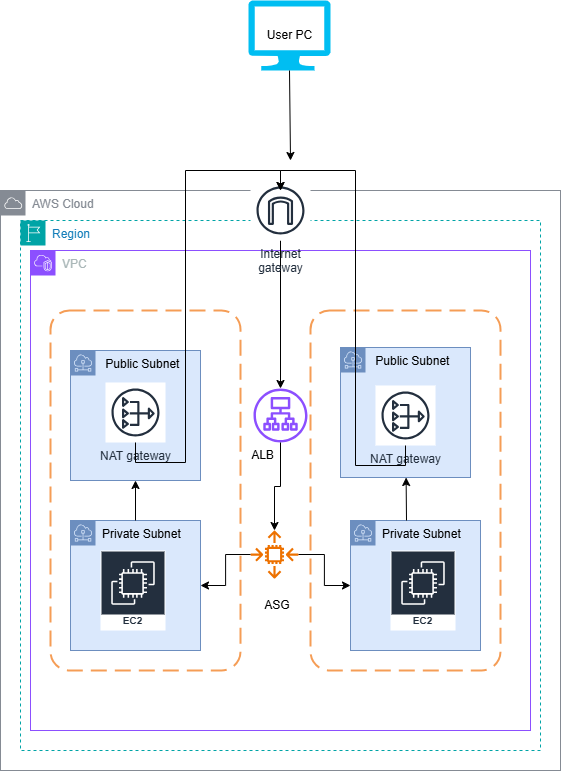

The diagram above was exported from draw.io. Its source (the exported page's mxGraphModel, read from the mxfile embedded in the PNG):
<mxGraphModel dx="1428" dy="841" grid="1" gridSize="10" guides="1" tooltips="1" connect="1" arrows="1" fold="1" page="1" pageScale="1" pageWidth="850" pageHeight="1100" math="0" shadow="0">
  <root>
    <mxCell id="0" />
    <mxCell id="1" parent="0" />
    <mxCell id="wTjz0Gin9k7hWys4DNRP-9" value="AWS Cloud" style="sketch=0;outlineConnect=0;gradientColor=none;html=1;whiteSpace=wrap;fontSize=12;fontStyle=0;shape=mxgraph.aws4.group;grIcon=mxgraph.aws4.group_aws_cloud;strokeColor=#858B94;fillColor=none;verticalAlign=top;align=left;spacingLeft=30;fontColor=#858B94;dashed=0;" vertex="1" parent="1">
      <mxGeometry x="680" y="290" width="560" height="580" as="geometry" />
    </mxCell>
    <mxCell id="wTjz0Gin9k7hWys4DNRP-13" value="Region" style="points=[[0,0],[0.25,0],[0.5,0],[0.75,0],[1,0],[1,0.25],[1,0.5],[1,0.75],[1,1],[0.75,1],[0.5,1],[0.25,1],[0,1],[0,0.75],[0,0.5],[0,0.25]];outlineConnect=0;gradientColor=none;html=1;whiteSpace=wrap;fontSize=12;fontStyle=0;container=1;pointerEvents=0;collapsible=0;recursiveResize=0;shape=mxgraph.aws4.group;grIcon=mxgraph.aws4.group_region;strokeColor=#00A4A6;fillColor=none;verticalAlign=top;align=left;spacingLeft=30;fontColor=#147EBA;dashed=1;" vertex="1" parent="1">
      <mxGeometry x="700" y="320" width="520" height="530" as="geometry" />
    </mxCell>
    <mxCell id="wTjz0Gin9k7hWys4DNRP-14" value="VPC" style="points=[[0,0],[0.25,0],[0.5,0],[0.75,0],[1,0],[1,0.25],[1,0.5],[1,0.75],[1,1],[0.75,1],[0.5,1],[0.25,1],[0,1],[0,0.75],[0,0.5],[0,0.25]];outlineConnect=0;gradientColor=none;html=1;whiteSpace=wrap;fontSize=12;fontStyle=0;container=1;pointerEvents=0;collapsible=0;recursiveResize=0;shape=mxgraph.aws4.group;grIcon=mxgraph.aws4.group_vpc2;strokeColor=#8C4FFF;fillColor=none;verticalAlign=top;align=left;spacingLeft=30;fontColor=#AAB7B8;dashed=0;" vertex="1" parent="1">
      <mxGeometry x="710" y="350" width="500" height="480" as="geometry" />
    </mxCell>
    <mxCell id="wTjz0Gin9k7hWys4DNRP-19" value="" style="sketch=0;outlineConnect=0;fontColor=#232F3E;gradientColor=none;fillColor=#8C4FFF;strokeColor=none;dashed=0;verticalLabelPosition=bottom;verticalAlign=top;align=center;html=1;fontSize=12;fontStyle=0;aspect=fixed;pointerEvents=1;shape=mxgraph.aws4.application_load_balancer;" vertex="1" parent="wTjz0Gin9k7hWys4DNRP-14">
      <mxGeometry x="223" y="138" width="54" height="54" as="geometry" />
    </mxCell>
    <mxCell id="wTjz0Gin9k7hWys4DNRP-31" value="Private Subnet" style="sketch=0;outlineConnect=0;html=1;whiteSpace=wrap;fontSize=12;fontStyle=0;shape=mxgraph.aws4.group;grIcon=mxgraph.aws4.group_subnet;strokeColor=#6c8ebf;fillColor=#dae8fc;verticalAlign=top;align=left;spacingLeft=30;dashed=0;" vertex="1" parent="wTjz0Gin9k7hWys4DNRP-14">
      <mxGeometry x="40" y="270" width="130" height="130" as="geometry" />
    </mxCell>
    <mxCell id="wTjz0Gin9k7hWys4DNRP-32" value="&amp;nbsp;Public Subnet" style="sketch=0;outlineConnect=0;html=1;whiteSpace=wrap;fontSize=12;fontStyle=0;shape=mxgraph.aws4.group;grIcon=mxgraph.aws4.group_subnet;strokeColor=#6c8ebf;fillColor=#dae8fc;verticalAlign=top;align=left;spacingLeft=30;dashed=0;" vertex="1" parent="wTjz0Gin9k7hWys4DNRP-14">
      <mxGeometry x="310" y="97" width="130" height="130" as="geometry" />
    </mxCell>
    <mxCell id="wTjz0Gin9k7hWys4DNRP-36" value="Private Subnet" style="sketch=0;outlineConnect=0;html=1;whiteSpace=wrap;fontSize=12;fontStyle=0;shape=mxgraph.aws4.group;grIcon=mxgraph.aws4.group_subnet;strokeColor=#6c8ebf;fillColor=#dae8fc;verticalAlign=top;align=left;spacingLeft=30;dashed=0;" vertex="1" parent="wTjz0Gin9k7hWys4DNRP-14">
      <mxGeometry x="320" y="270" width="130" height="130" as="geometry" />
    </mxCell>
    <mxCell id="wTjz0Gin9k7hWys4DNRP-61" value="&amp;nbsp;Public Subnet" style="sketch=0;outlineConnect=0;html=1;whiteSpace=wrap;fontSize=12;fontStyle=0;shape=mxgraph.aws4.group;grIcon=mxgraph.aws4.group_subnet;strokeColor=#6c8ebf;fillColor=#dae8fc;verticalAlign=top;align=left;spacingLeft=30;dashed=0;" vertex="1" parent="wTjz0Gin9k7hWys4DNRP-14">
      <mxGeometry x="40" y="100" width="130" height="130" as="geometry" />
    </mxCell>
    <mxCell id="wTjz0Gin9k7hWys4DNRP-109" value="" style="endArrow=classic;html=1;rounded=0;" edge="1" parent="wTjz0Gin9k7hWys4DNRP-14" source="wTjz0Gin9k7hWys4DNRP-31" target="wTjz0Gin9k7hWys4DNRP-61">
      <mxGeometry width="50" height="50" relative="1" as="geometry">
        <mxPoint x="100" y="280" as="sourcePoint" />
        <mxPoint x="150" y="230" as="targetPoint" />
      </mxGeometry>
    </mxCell>
    <mxCell id="wTjz0Gin9k7hWys4DNRP-111" value="" style="endArrow=classic;html=1;rounded=0;" edge="1" parent="wTjz0Gin9k7hWys4DNRP-14" target="wTjz0Gin9k7hWys4DNRP-32">
      <mxGeometry width="50" height="50" relative="1" as="geometry">
        <mxPoint x="376" y="270" as="sourcePoint" />
        <mxPoint x="375" y="230" as="targetPoint" />
      </mxGeometry>
    </mxCell>
    <mxCell id="wTjz0Gin9k7hWys4DNRP-112" value="Amazon EC2" style="sketch=0;outlineConnect=0;fontColor=#232F3E;gradientColor=none;strokeColor=#ffffff;fillColor=#232F3E;dashed=0;verticalLabelPosition=middle;verticalAlign=bottom;align=center;html=1;whiteSpace=wrap;fontSize=10;fontStyle=1;spacing=3;shape=mxgraph.aws4.productIcon;prIcon=mxgraph.aws4.ec2;" vertex="1" parent="wTjz0Gin9k7hWys4DNRP-14">
      <mxGeometry x="70" y="300" width="65" height="80" as="geometry" />
    </mxCell>
    <mxCell id="wTjz0Gin9k7hWys4DNRP-113" value="Amazon EC2" style="sketch=0;outlineConnect=0;fontColor=#232F3E;gradientColor=none;strokeColor=#ffffff;fillColor=#232F3E;dashed=0;verticalLabelPosition=middle;verticalAlign=bottom;align=center;html=1;whiteSpace=wrap;fontSize=10;fontStyle=1;spacing=3;shape=mxgraph.aws4.productIcon;prIcon=mxgraph.aws4.ec2;" vertex="1" parent="wTjz0Gin9k7hWys4DNRP-14">
      <mxGeometry x="360" y="300" width="65" height="80" as="geometry" />
    </mxCell>
    <mxCell id="wTjz0Gin9k7hWys4DNRP-114" value="NAT gateway" style="sketch=0;outlineConnect=0;fontColor=#232F3E;gradientColor=none;strokeColor=#232F3E;fillColor=#ffffff;dashed=0;verticalLabelPosition=bottom;verticalAlign=top;align=center;html=1;fontSize=12;fontStyle=0;aspect=fixed;shape=mxgraph.aws4.resourceIcon;resIcon=mxgraph.aws4.nat_gateway;" vertex="1" parent="wTjz0Gin9k7hWys4DNRP-14">
      <mxGeometry x="75" y="132" width="60" height="60" as="geometry" />
    </mxCell>
    <mxCell id="wTjz0Gin9k7hWys4DNRP-115" value="NAT gateway" style="sketch=0;outlineConnect=0;fontColor=#232F3E;gradientColor=none;strokeColor=#232F3E;fillColor=#ffffff;dashed=0;verticalLabelPosition=bottom;verticalAlign=top;align=center;html=1;fontSize=12;fontStyle=0;aspect=fixed;shape=mxgraph.aws4.resourceIcon;resIcon=mxgraph.aws4.nat_gateway;" vertex="1" parent="wTjz0Gin9k7hWys4DNRP-14">
      <mxGeometry x="345" y="135" width="60" height="60" as="geometry" />
    </mxCell>
    <mxCell id="wTjz0Gin9k7hWys4DNRP-11" value="" style="rounded=1;arcSize=10;dashed=1;strokeColor=#F59D56;fillColor=none;gradientColor=none;dashPattern=8 4;strokeWidth=2;" vertex="1" parent="wTjz0Gin9k7hWys4DNRP-14">
      <mxGeometry x="20" y="60" width="190" height="360" as="geometry" />
    </mxCell>
    <mxCell id="wTjz0Gin9k7hWys4DNRP-17" value="" style="rounded=1;arcSize=10;dashed=1;strokeColor=#F59D56;fillColor=none;gradientColor=none;dashPattern=8 4;strokeWidth=2;" vertex="1" parent="wTjz0Gin9k7hWys4DNRP-14">
      <mxGeometry x="280" y="60" width="190" height="360" as="geometry" />
    </mxCell>
    <mxCell id="wTjz0Gin9k7hWys4DNRP-137" value="ALB" style="text;html=1;align=center;verticalAlign=middle;whiteSpace=wrap;rounded=0;" vertex="1" parent="wTjz0Gin9k7hWys4DNRP-14">
      <mxGeometry x="220" y="190" width="25" height="30" as="geometry" />
    </mxCell>
    <mxCell id="wTjz0Gin9k7hWys4DNRP-138" value="ASG" style="text;html=1;align=center;verticalAlign=middle;whiteSpace=wrap;rounded=0;" vertex="1" parent="wTjz0Gin9k7hWys4DNRP-14">
      <mxGeometry x="217" y="340" width="60" height="30" as="geometry" />
    </mxCell>
    <mxCell id="wTjz0Gin9k7hWys4DNRP-16" value="" style="verticalLabelPosition=bottom;html=1;verticalAlign=top;align=center;strokeColor=none;fillColor=#00BEF2;shape=mxgraph.azure.computer;pointerEvents=1;" vertex="1" parent="1">
      <mxGeometry x="928" y="100" width="82" height="70" as="geometry" />
    </mxCell>
    <mxCell id="wTjz0Gin9k7hWys4DNRP-125" style="edgeStyle=orthogonalEdgeStyle;rounded=0;orthogonalLoop=1;jettySize=auto;html=1;" edge="1" parent="1" source="wTjz0Gin9k7hWys4DNRP-42" target="wTjz0Gin9k7hWys4DNRP-31">
      <mxGeometry relative="1" as="geometry" />
    </mxCell>
    <mxCell id="wTjz0Gin9k7hWys4DNRP-127" style="edgeStyle=orthogonalEdgeStyle;rounded=0;orthogonalLoop=1;jettySize=auto;html=1;" edge="1" parent="1" source="wTjz0Gin9k7hWys4DNRP-42" target="wTjz0Gin9k7hWys4DNRP-36">
      <mxGeometry relative="1" as="geometry" />
    </mxCell>
    <mxCell id="wTjz0Gin9k7hWys4DNRP-42" value="" style="sketch=0;outlineConnect=0;fontColor=#232F3E;gradientColor=none;fillColor=#ED7100;strokeColor=none;dashed=0;verticalLabelPosition=bottom;verticalAlign=top;align=center;html=1;fontSize=12;fontStyle=0;aspect=fixed;pointerEvents=1;shape=mxgraph.aws4.auto_scaling2;" vertex="1" parent="1">
      <mxGeometry x="930" y="630" width="48" height="48" as="geometry" />
    </mxCell>
    <mxCell id="wTjz0Gin9k7hWys4DNRP-54" style="edgeStyle=orthogonalEdgeStyle;rounded=0;orthogonalLoop=1;jettySize=auto;html=1;" edge="1" parent="1" source="wTjz0Gin9k7hWys4DNRP-18" target="wTjz0Gin9k7hWys4DNRP-19">
      <mxGeometry relative="1" as="geometry">
        <Array as="points" />
      </mxGeometry>
    </mxCell>
    <mxCell id="wTjz0Gin9k7hWys4DNRP-18" value="Internet&#10;gateway" style="sketch=0;outlineConnect=0;fontColor=#232F3E;gradientColor=none;strokeColor=#232F3E;fillColor=#ffffff;dashed=0;verticalLabelPosition=bottom;verticalAlign=top;align=center;html=1;fontSize=12;fontStyle=0;aspect=fixed;shape=mxgraph.aws4.resourceIcon;resIcon=mxgraph.aws4.internet_gateway;" vertex="1" parent="1">
      <mxGeometry x="930" y="280" width="60" height="60" as="geometry" />
    </mxCell>
    <mxCell id="wTjz0Gin9k7hWys4DNRP-128" style="edgeStyle=orthogonalEdgeStyle;rounded=0;orthogonalLoop=1;jettySize=auto;html=1;" edge="1" parent="1" source="wTjz0Gin9k7hWys4DNRP-19" target="wTjz0Gin9k7hWys4DNRP-42">
      <mxGeometry relative="1" as="geometry" />
    </mxCell>
    <mxCell id="wTjz0Gin9k7hWys4DNRP-133" style="edgeStyle=orthogonalEdgeStyle;rounded=0;orthogonalLoop=1;jettySize=auto;html=1;" edge="1" parent="1" source="wTjz0Gin9k7hWys4DNRP-114" target="wTjz0Gin9k7hWys4DNRP-9">
      <mxGeometry relative="1" as="geometry" />
    </mxCell>
    <mxCell id="wTjz0Gin9k7hWys4DNRP-135" style="edgeStyle=orthogonalEdgeStyle;rounded=0;orthogonalLoop=1;jettySize=auto;html=1;" edge="1" parent="1" source="wTjz0Gin9k7hWys4DNRP-115" target="wTjz0Gin9k7hWys4DNRP-9">
      <mxGeometry relative="1" as="geometry" />
    </mxCell>
    <mxCell id="wTjz0Gin9k7hWys4DNRP-136" value="User PC" style="text;html=1;align=center;verticalAlign=middle;whiteSpace=wrap;rounded=0;" vertex="1" parent="1">
      <mxGeometry x="940.5" y="120" width="57" height="30" as="geometry" />
    </mxCell>
    <mxCell id="wTjz0Gin9k7hWys4DNRP-139" value="" style="endArrow=classic;html=1;rounded=0;exitX=0.5;exitY=1;exitDx=0;exitDy=0;exitPerimeter=0;" edge="1" parent="1" source="wTjz0Gin9k7hWys4DNRP-16">
      <mxGeometry width="50" height="50" relative="1" as="geometry">
        <mxPoint x="830" y="280" as="sourcePoint" />
        <mxPoint x="970" y="260" as="targetPoint" />
      </mxGeometry>
    </mxCell>
  </root>
</mxGraphModel>